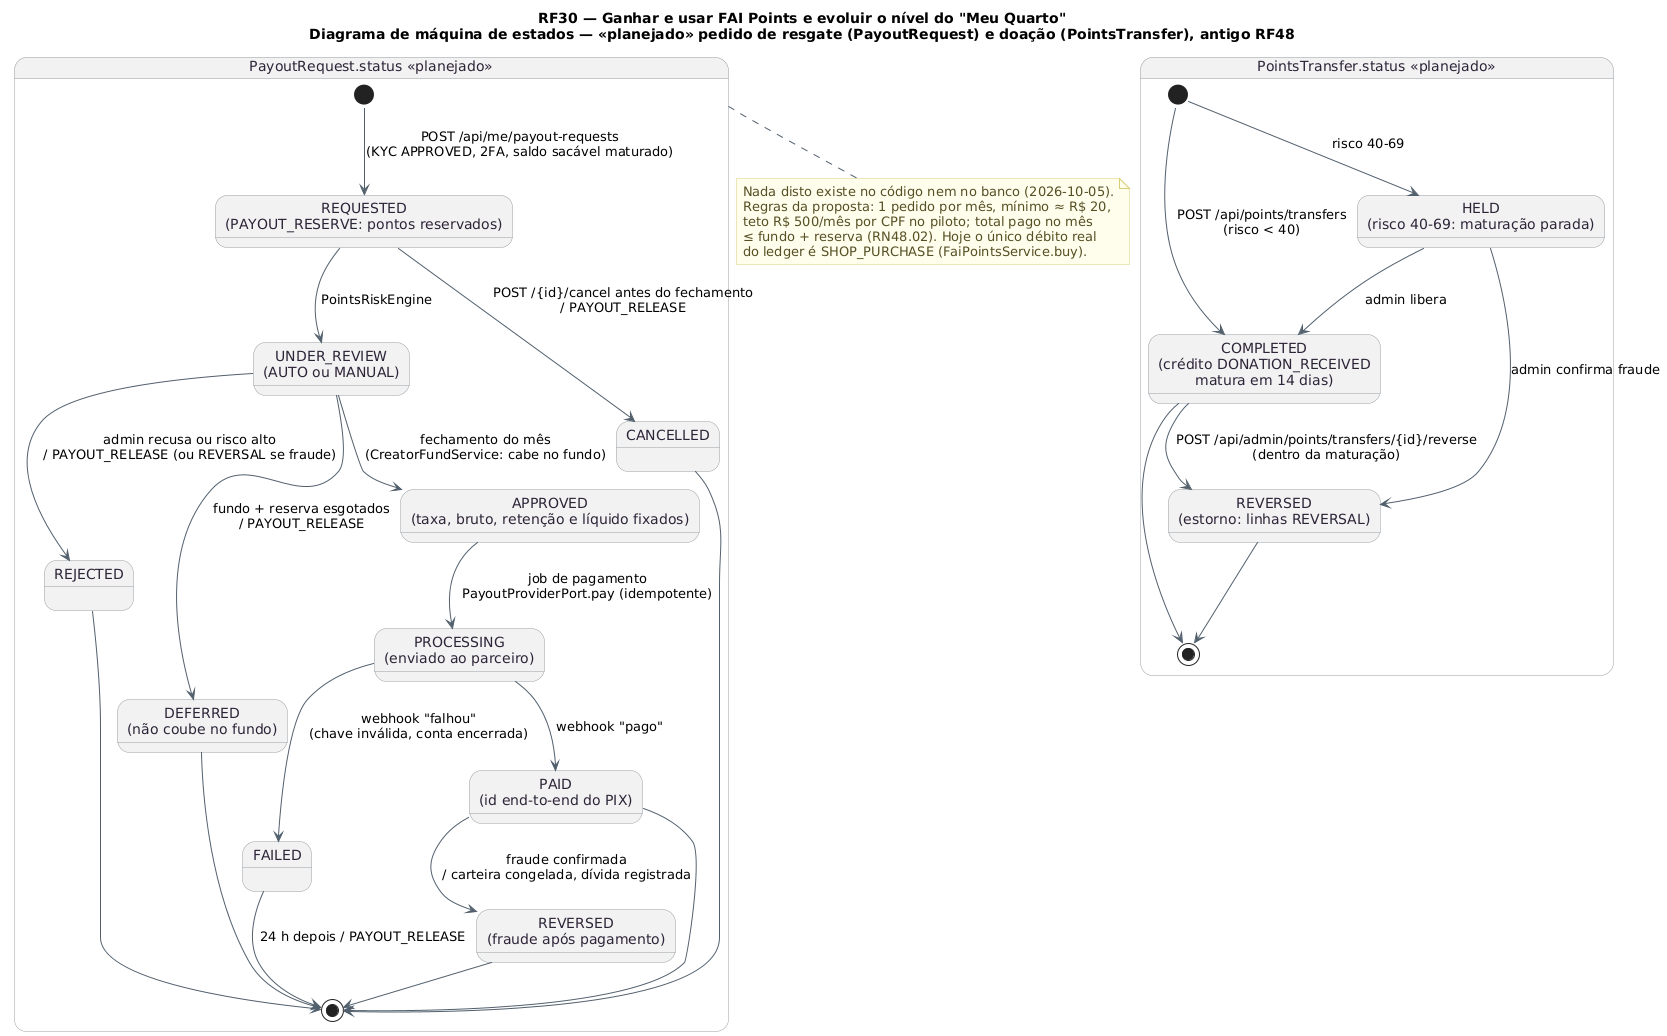

The diagram above was rendered by PlantUML. Its source (embedded in the PNG):
@startuml RF30_MaquinaDeEstados_Resgate
!pragma layout smetana
title RF30 — Ganhar e usar FAI Points e evoluir o nível do "Meu Quarto"\nDiagrama de máquina de estados — <<planejado>> pedido de resgate (PayoutRequest) e doação (PointsTransfer), antigo RF48
!pragma layout smetana
skinparam backgroundColor #FFFFFF
skinparam state {
  BackgroundColor #F2F2F2
  BorderColor #9AA0A6
  FontColor #2D2438
  ArrowColor #52606D
}
skinparam note {
  BackgroundColor #FFFDEB
  BorderColor #D8CE78
  FontColor #554F24
}

state "PayoutRequest.status <<planejado>>" as PR {
  state "REQUESTED\n(PAYOUT_RESERVE: pontos reservados)" as REQ
  state "UNDER_REVIEW\n(AUTO ou MANUAL)" as REV
  state "APPROVED\n(taxa, bruto, retenção e líquido fixados)" as APR
  state "PROCESSING\n(enviado ao parceiro)" as PRO
  state "PAID\n(id end-to-end do PIX)" as PAID
  state "REJECTED" as REJ
  state "DEFERRED\n(não coube no fundo)" as DEF
  state "FAILED" as FAIL
  state "CANCELLED" as CAN
  state "REVERSED\n(fraude após pagamento)" as REVD

  [*] --> REQ : POST /api/me/payout-requests\n(KYC APPROVED, 2FA, saldo sacável maturado)
  REQ --> CAN : POST /{id}/cancel antes do fechamento\n/ PAYOUT_RELEASE
  REQ --> REV : PointsRiskEngine
  REV --> APR : fechamento do mês\n(CreatorFundService: cabe no fundo)
  REV --> DEF : fundo + reserva esgotados\n/ PAYOUT_RELEASE
  REV --> REJ : admin recusa ou risco alto\n/ PAYOUT_RELEASE (ou REVERSAL se fraude)
  APR --> PRO : job de pagamento\nPayoutProviderPort.pay (idempotente)
  PRO --> PAID : webhook "pago"
  PRO --> FAIL : webhook "falhou"\n(chave inválida, conta encerrada)
  PAID --> REVD : fraude confirmada\n/ carteira congelada, dívida registrada
  FAIL --> [*] : 24 h depois / PAYOUT_RELEASE
  PAID --> [*]
  REVD --> [*]
  REJ --> [*]
  DEF --> [*]
  CAN --> [*]
}

state "PointsTransfer.status <<planejado>>" as PT {
  state "COMPLETED\n(crédito DONATION_RECEIVED\nmatura em 14 dias)" as TC
  state "HELD\n(risco 40-69: maturação parada)" as TH
  state "REVERSED\n(estorno: linhas REVERSAL)" as TR
  [*] --> TC : POST /api/points/transfers\n(risco < 40)
  [*] --> TH : risco 40-69
  TH --> TC : admin libera
  TH --> TR : admin confirma fraude
  TC --> TR : POST /api/admin/points/transfers/{id}/reverse\n(dentro da maturação)
  TC --> [*]
  TR --> [*]
}

note bottom of PR
  Nada disto existe no código nem no banco (2026-10-05).
  Regras da proposta: 1 pedido por mês, mínimo ≈ R$ 20,
  teto R$ 500/mês por CPF no piloto; total pago no mês
  ≤ fundo + reserva (RN48.02). Hoje o único débito real
  do ledger é SHOP_PURCHASE (FaiPointsService.buy).
end note
@enduml